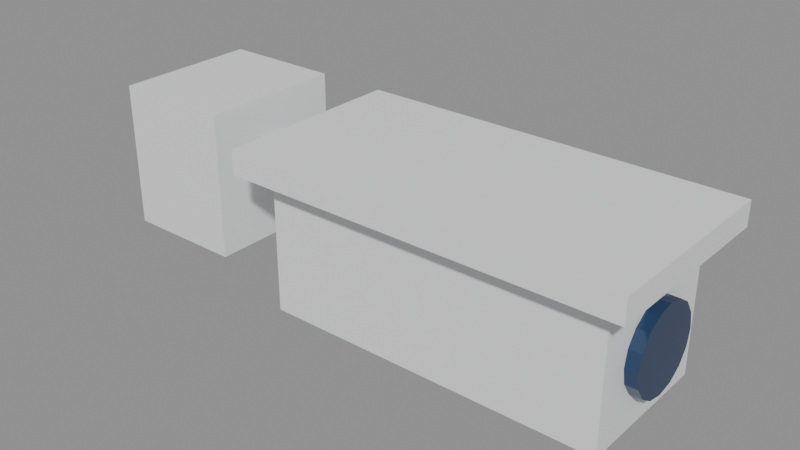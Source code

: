 # Source: SM_Prop_SecurityCamera.blend  (saved by Blender 5.3.31; exported with 4.5.12 LTS)
import bpy
from mathutils import Matrix  # noqa: F401  (used for matrix-valued properties, if any)

bpy.ops.wm.read_factory_settings(use_empty=True)
scene = bpy.context.scene
scene.name = 'Scene'

# ---- materials (node trees are filled in below, after node groups)
mat_wood = bpy.data.materials.new('Wood')
mat_wood.diffuse_color = (0.42, 0.28, 0.16, 1.0)
mat_woodlight = bpy.data.materials.new('WoodLight')
mat_woodlight.diffuse_color = (0.7, 0.55, 0.38, 1.0)
mat_metal = bpy.data.materials.new('Metal')
mat_metal.diffuse_color = (0.55, 0.56, 0.58, 1.0)
mat_metaldark = bpy.data.materials.new('MetalDark')
mat_metaldark.diffuse_color = (0.08, 0.08, 0.09, 1.0)
mat_plastic = bpy.data.materials.new('Plastic')
mat_plastic.diffuse_color = (0.06, 0.06, 0.07, 1.0)
mat_plasticwhite = bpy.data.materials.new('PlasticWhite')
mat_plasticwhite.diffuse_color = (0.85, 0.86, 0.87, 1.0)
mat_fabric = bpy.data.materials.new('Fabric')
mat_fabric.diffuse_color = (0.12, 0.18, 0.32, 1.0)
mat_fabricred = bpy.data.materials.new('FabricRed')
mat_fabricred.diffuse_color = (0.45, 0.07, 0.07, 1.0)
mat_concrete = bpy.data.materials.new('Concrete')
mat_concrete.diffuse_color = (0.55, 0.54, 0.52, 1.0)
mat_screen = bpy.data.materials.new('Screen')
mat_screen.diffuse_color = (0.02, 0.05, 0.12, 1.0)
mat_screenon = bpy.data.materials.new('ScreenOn')
mat_screenon.diffuse_color = (0.15, 0.45, 0.95, 1.0)
mat_glass = bpy.data.materials.new('Glass')
mat_glass.diffuse_color = (0.6, 0.75, 0.8, 1.0)
mat_leaf = bpy.data.materials.new('Leaf')
mat_leaf.diffuse_color = (0.12, 0.32, 0.1, 1.0)
mat_soil = bpy.data.materials.new('Soil')
mat_soil.diffuse_color = (0.18, 0.12, 0.08, 1.0)
mat_paintred = bpy.data.materials.new('PaintRed')
mat_paintred.diffuse_color = (0.75, 0.05, 0.04, 1.0)
mat_paintblue = bpy.data.materials.new('PaintBlue')
mat_paintblue.diffuse_color = (0.05, 0.2, 0.55, 1.0)
mat_paintyellow = bpy.data.materials.new('PaintYellow')
mat_paintyellow.diffuse_color = (0.95, 0.75, 0.1, 1.0)
mat_paintgreen = bpy.data.materials.new('PaintGreen')
mat_paintgreen.diffuse_color = (0.1, 0.35, 0.2, 1.0)
mat_paintorange = bpy.data.materials.new('PaintOrange')
mat_paintorange.diffuse_color = (1.0, 0.45, 0.08, 1.0)
mat_rubber = bpy.data.materials.new('Rubber')
mat_rubber.diffuse_color = (0.02, 0.02, 0.02, 1.0)
mat_paper = bpy.data.materials.new('Paper')
mat_paper.diffuse_color = (0.9, 0.88, 0.82, 1.0)
mat_ntnublue = bpy.data.materials.new('NTNUBlue')
mat_ntnublue.diffuse_color = (0.0, 0.25, 0.55, 1.0)

# ---- material node trees
mat_wood.use_nodes = True; mat_wood.node_tree.nodes.clear()
_N = mat_wood.node_tree.nodes; _L = mat_wood.node_tree.links
n0 = _N.new('ShaderNodeBsdfPrincipled'); n0.name = 'Principled BSDF'; n0.location = (-200, 100)
n0.inputs[0].default_value = (0.42, 0.28, 0.16, 1.0)
n0.inputs[2].default_value = 0.55
n0.inputs[10].default_value = 0.005
n1 = _N.new('ShaderNodeOutputMaterial'); n1.name = 'Material Output'; n1.location = (200, 100)
_L.new(n0.outputs[0], n1.inputs[0])
n1.is_active_output = True
mat_woodlight.use_nodes = True; mat_woodlight.node_tree.nodes.clear()
_N = mat_woodlight.node_tree.nodes; _L = mat_woodlight.node_tree.links
n0 = _N.new('ShaderNodeBsdfPrincipled'); n0.name = 'Principled BSDF'; n0.location = (-200, 100)
n0.inputs[0].default_value = (0.7, 0.55, 0.38, 1.0)
n0.inputs[2].default_value = 0.55
n0.inputs[10].default_value = 0.005
n1 = _N.new('ShaderNodeOutputMaterial'); n1.name = 'Material Output'; n1.location = (200, 100)
_L.new(n0.outputs[0], n1.inputs[0])
n1.is_active_output = True
mat_metal.use_nodes = True; mat_metal.node_tree.nodes.clear()
_N = mat_metal.node_tree.nodes; _L = mat_metal.node_tree.links
n0 = _N.new('ShaderNodeBsdfPrincipled'); n0.name = 'Principled BSDF'; n0.location = (-200, 100)
n0.inputs[0].default_value = (0.55, 0.56, 0.58, 1.0)
n0.inputs[1].default_value = 0.9
n0.inputs[2].default_value = 0.35
n0.inputs[10].default_value = 0.005
n1 = _N.new('ShaderNodeOutputMaterial'); n1.name = 'Material Output'; n1.location = (200, 100)
_L.new(n0.outputs[0], n1.inputs[0])
n1.is_active_output = True
mat_metaldark.use_nodes = True; mat_metaldark.node_tree.nodes.clear()
_N = mat_metaldark.node_tree.nodes; _L = mat_metaldark.node_tree.links
n0 = _N.new('ShaderNodeBsdfPrincipled'); n0.name = 'Principled BSDF'; n0.location = (-200, 100)
n0.inputs[0].default_value = (0.08, 0.08, 0.09, 1.0)
n0.inputs[1].default_value = 0.7
n0.inputs[10].default_value = 0.005
n1 = _N.new('ShaderNodeOutputMaterial'); n1.name = 'Material Output'; n1.location = (200, 100)
_L.new(n0.outputs[0], n1.inputs[0])
n1.is_active_output = True
mat_plastic.use_nodes = True; mat_plastic.node_tree.nodes.clear()
_N = mat_plastic.node_tree.nodes; _L = mat_plastic.node_tree.links
n0 = _N.new('ShaderNodeBsdfPrincipled'); n0.name = 'Principled BSDF'; n0.location = (-200, 100)
n0.inputs[0].default_value = (0.06, 0.06, 0.07, 1.0)
n0.inputs[2].default_value = 0.6
n0.inputs[10].default_value = 0.005
n1 = _N.new('ShaderNodeOutputMaterial'); n1.name = 'Material Output'; n1.location = (200, 100)
_L.new(n0.outputs[0], n1.inputs[0])
n1.is_active_output = True
mat_plasticwhite.use_nodes = True; mat_plasticwhite.node_tree.nodes.clear()
_N = mat_plasticwhite.node_tree.nodes; _L = mat_plasticwhite.node_tree.links
n0 = _N.new('ShaderNodeBsdfPrincipled'); n0.name = 'Principled BSDF'; n0.location = (-200, 100)
n0.inputs[0].default_value = (0.85, 0.86, 0.87, 1.0)
n0.inputs[10].default_value = 0.005
n1 = _N.new('ShaderNodeOutputMaterial'); n1.name = 'Material Output'; n1.location = (200, 100)
_L.new(n0.outputs[0], n1.inputs[0])
n1.is_active_output = True
mat_fabric.use_nodes = True; mat_fabric.node_tree.nodes.clear()
_N = mat_fabric.node_tree.nodes; _L = mat_fabric.node_tree.links
n0 = _N.new('ShaderNodeBsdfPrincipled'); n0.name = 'Principled BSDF'; n0.location = (-200, 100)
n0.inputs[0].default_value = (0.12, 0.18, 0.32, 1.0)
n0.inputs[2].default_value = 0.95
n0.inputs[10].default_value = 0.005
n1 = _N.new('ShaderNodeOutputMaterial'); n1.name = 'Material Output'; n1.location = (200, 100)
_L.new(n0.outputs[0], n1.inputs[0])
n1.is_active_output = True
mat_fabricred.use_nodes = True; mat_fabricred.node_tree.nodes.clear()
_N = mat_fabricred.node_tree.nodes; _L = mat_fabricred.node_tree.links
n0 = _N.new('ShaderNodeBsdfPrincipled'); n0.name = 'Principled BSDF'; n0.location = (-200, 100)
n0.inputs[0].default_value = (0.45, 0.07, 0.07, 1.0)
n0.inputs[2].default_value = 0.95
n0.inputs[10].default_value = 0.005
n1 = _N.new('ShaderNodeOutputMaterial'); n1.name = 'Material Output'; n1.location = (200, 100)
_L.new(n0.outputs[0], n1.inputs[0])
n1.is_active_output = True
mat_concrete.use_nodes = True; mat_concrete.node_tree.nodes.clear()
_N = mat_concrete.node_tree.nodes; _L = mat_concrete.node_tree.links
n0 = _N.new('ShaderNodeBsdfPrincipled'); n0.name = 'Principled BSDF'; n0.location = (-200, 100)
n0.inputs[0].default_value = (0.55, 0.54, 0.52, 1.0)
n0.inputs[2].default_value = 0.9
n0.inputs[10].default_value = 0.005
n1 = _N.new('ShaderNodeOutputMaterial'); n1.name = 'Material Output'; n1.location = (200, 100)
_L.new(n0.outputs[0], n1.inputs[0])
n1.is_active_output = True
mat_screen.use_nodes = True; mat_screen.node_tree.nodes.clear()
_N = mat_screen.node_tree.nodes; _L = mat_screen.node_tree.links
n0 = _N.new('ShaderNodeBsdfPrincipled'); n0.name = 'Principled BSDF'; n0.location = (-200, 100)
n0.inputs[0].default_value = (0.02, 0.05, 0.12, 1.0)
n0.inputs[1].default_value = 0.2
n0.inputs[2].default_value = 0.1
n0.inputs[10].default_value = 0.005
n1 = _N.new('ShaderNodeOutputMaterial'); n1.name = 'Material Output'; n1.location = (200, 100)
_L.new(n0.outputs[0], n1.inputs[0])
n1.is_active_output = True
mat_screenon.use_nodes = True; mat_screenon.node_tree.nodes.clear()
_N = mat_screenon.node_tree.nodes; _L = mat_screenon.node_tree.links
n0 = _N.new('ShaderNodeBsdfPrincipled'); n0.name = 'Principled BSDF'; n0.location = (-200, 100)
n0.inputs[0].default_value = (0.15, 0.45, 0.95, 1.0)
n0.inputs[2].default_value = 0.2
n0.inputs[10].default_value = 0.005
n1 = _N.new('ShaderNodeOutputMaterial'); n1.name = 'Material Output'; n1.location = (200, 100)
_L.new(n0.outputs[0], n1.inputs[0])
n1.is_active_output = True
mat_glass.use_nodes = True; mat_glass.node_tree.nodes.clear()
_N = mat_glass.node_tree.nodes; _L = mat_glass.node_tree.links
n0 = _N.new('ShaderNodeBsdfPrincipled'); n0.name = 'Principled BSDF'; n0.location = (-200, 100)
n0.inputs[0].default_value = (0.6, 0.75, 0.8, 1.0)
n0.inputs[1].default_value = 0.3
n0.inputs[2].default_value = 0.05
n0.inputs[10].default_value = 0.005
n1 = _N.new('ShaderNodeOutputMaterial'); n1.name = 'Material Output'; n1.location = (200, 100)
_L.new(n0.outputs[0], n1.inputs[0])
n1.is_active_output = True
mat_leaf.use_nodes = True; mat_leaf.node_tree.nodes.clear()
_N = mat_leaf.node_tree.nodes; _L = mat_leaf.node_tree.links
n0 = _N.new('ShaderNodeBsdfPrincipled'); n0.name = 'Principled BSDF'; n0.location = (-200, 100)
n0.inputs[0].default_value = (0.12, 0.32, 0.1, 1.0)
n0.inputs[2].default_value = 0.7
n0.inputs[10].default_value = 0.005
n1 = _N.new('ShaderNodeOutputMaterial'); n1.name = 'Material Output'; n1.location = (200, 100)
_L.new(n0.outputs[0], n1.inputs[0])
n1.is_active_output = True
mat_soil.use_nodes = True; mat_soil.node_tree.nodes.clear()
_N = mat_soil.node_tree.nodes; _L = mat_soil.node_tree.links
n0 = _N.new('ShaderNodeBsdfPrincipled'); n0.name = 'Principled BSDF'; n0.location = (-200, 100)
n0.inputs[0].default_value = (0.18, 0.12, 0.08, 1.0)
n0.inputs[2].default_value = 1.0
n0.inputs[10].default_value = 0.005
n1 = _N.new('ShaderNodeOutputMaterial'); n1.name = 'Material Output'; n1.location = (200, 100)
_L.new(n0.outputs[0], n1.inputs[0])
n1.is_active_output = True
mat_paintred.use_nodes = True; mat_paintred.node_tree.nodes.clear()
_N = mat_paintred.node_tree.nodes; _L = mat_paintred.node_tree.links
n0 = _N.new('ShaderNodeBsdfPrincipled'); n0.name = 'Principled BSDF'; n0.location = (-200, 100)
n0.inputs[0].default_value = (0.75, 0.05, 0.04, 1.0)
n0.inputs[2].default_value = 0.4
n0.inputs[10].default_value = 0.005
n1 = _N.new('ShaderNodeOutputMaterial'); n1.name = 'Material Output'; n1.location = (200, 100)
_L.new(n0.outputs[0], n1.inputs[0])
n1.is_active_output = True
mat_paintblue.use_nodes = True; mat_paintblue.node_tree.nodes.clear()
_N = mat_paintblue.node_tree.nodes; _L = mat_paintblue.node_tree.links
n0 = _N.new('ShaderNodeBsdfPrincipled'); n0.name = 'Principled BSDF'; n0.location = (-200, 100)
n0.inputs[0].default_value = (0.05, 0.2, 0.55, 1.0)
n0.inputs[2].default_value = 0.4
n0.inputs[10].default_value = 0.005
n1 = _N.new('ShaderNodeOutputMaterial'); n1.name = 'Material Output'; n1.location = (200, 100)
_L.new(n0.outputs[0], n1.inputs[0])
n1.is_active_output = True
mat_paintyellow.use_nodes = True; mat_paintyellow.node_tree.nodes.clear()
_N = mat_paintyellow.node_tree.nodes; _L = mat_paintyellow.node_tree.links
n0 = _N.new('ShaderNodeBsdfPrincipled'); n0.name = 'Principled BSDF'; n0.location = (-200, 100)
n0.inputs[0].default_value = (0.95, 0.75, 0.1, 1.0)
n0.inputs[2].default_value = 0.45
n0.inputs[10].default_value = 0.005
n1 = _N.new('ShaderNodeOutputMaterial'); n1.name = 'Material Output'; n1.location = (200, 100)
_L.new(n0.outputs[0], n1.inputs[0])
n1.is_active_output = True
mat_paintgreen.use_nodes = True; mat_paintgreen.node_tree.nodes.clear()
_N = mat_paintgreen.node_tree.nodes; _L = mat_paintgreen.node_tree.links
n0 = _N.new('ShaderNodeBsdfPrincipled'); n0.name = 'Principled BSDF'; n0.location = (-200, 100)
n0.inputs[0].default_value = (0.1, 0.35, 0.2, 1.0)
n0.inputs[2].default_value = 0.45
n0.inputs[10].default_value = 0.005
n1 = _N.new('ShaderNodeOutputMaterial'); n1.name = 'Material Output'; n1.location = (200, 100)
_L.new(n0.outputs[0], n1.inputs[0])
n1.is_active_output = True
mat_paintorange.use_nodes = True; mat_paintorange.node_tree.nodes.clear()
_N = mat_paintorange.node_tree.nodes; _L = mat_paintorange.node_tree.links
n0 = _N.new('ShaderNodeBsdfPrincipled'); n0.name = 'Principled BSDF'; n0.location = (-200, 100)
n0.inputs[0].default_value = (1.0, 0.45, 0.08, 1.0)
n0.inputs[2].default_value = 0.45
n0.inputs[10].default_value = 0.005
n1 = _N.new('ShaderNodeOutputMaterial'); n1.name = 'Material Output'; n1.location = (200, 100)
_L.new(n0.outputs[0], n1.inputs[0])
n1.is_active_output = True
mat_rubber.use_nodes = True; mat_rubber.node_tree.nodes.clear()
_N = mat_rubber.node_tree.nodes; _L = mat_rubber.node_tree.links
n0 = _N.new('ShaderNodeBsdfPrincipled'); n0.name = 'Principled BSDF'; n0.location = (-200, 100)
n0.inputs[0].default_value = (0.02, 0.02, 0.02, 1.0)
n0.inputs[2].default_value = 0.95
n0.inputs[10].default_value = 0.005
n1 = _N.new('ShaderNodeOutputMaterial'); n1.name = 'Material Output'; n1.location = (200, 100)
_L.new(n0.outputs[0], n1.inputs[0])
n1.is_active_output = True
mat_paper.use_nodes = True; mat_paper.node_tree.nodes.clear()
_N = mat_paper.node_tree.nodes; _L = mat_paper.node_tree.links
n0 = _N.new('ShaderNodeBsdfPrincipled'); n0.name = 'Principled BSDF'; n0.location = (-200, 100)
n0.inputs[0].default_value = (0.9, 0.88, 0.82, 1.0)
n0.inputs[2].default_value = 0.9
n0.inputs[10].default_value = 0.005
n1 = _N.new('ShaderNodeOutputMaterial'); n1.name = 'Material Output'; n1.location = (200, 100)
_L.new(n0.outputs[0], n1.inputs[0])
n1.is_active_output = True
mat_ntnublue.use_nodes = True; mat_ntnublue.node_tree.nodes.clear()
_N = mat_ntnublue.node_tree.nodes; _L = mat_ntnublue.node_tree.links
n0 = _N.new('ShaderNodeBsdfPrincipled'); n0.name = 'Principled BSDF'; n0.location = (-200, 100)
n0.inputs[0].default_value = (0.0, 0.25, 0.55, 1.0)
n0.inputs[2].default_value = 0.4
n0.inputs[10].default_value = 0.005
n1 = _N.new('ShaderNodeOutputMaterial'); n1.name = 'Material Output'; n1.location = (200, 100)
_L.new(n0.outputs[0], n1.inputs[0])
n1.is_active_output = True

# ---- meshes
me_sm_prop_securitycamera = bpy.data.meshes.new('SM_Prop_SecurityCamera')
me_sm_prop_securitycamera.from_pydata([(-0.1, 0.06, -0.06), (0.0, 0.06, -0.06), (0.0, -0.06, -0.06), (-0.1, -0.06, -0.06), (-0.1, 0.06, 0.06), (0.0, 0.06, 0.06), (0.0, -0.06, 0.06), (-0.1, -0.06, 0.06), (-0.01, 0.015, -0.015), (0.11, 0.015, -0.015), (0.11, -0.015, -0.015), (-0.01, -0.015, -0.015), (-0.01, 0.015, 0.015), (0.11, 0.015, 0.015), (0.11, -0.015, 0.015), (-0.01, -0.015, 0.015), (0.06, 0.06, -0.085), (0.34, 0.06, -0.085), (0.34, -0.06, -0.085), (0.06, -0.06, -0.085), (0.06, 0.06, 0.025), (0.34, 0.06, 0.025), (0.34, -0.06, 0.025), (0.06, -0.06, 0.025), (0.04, 0.08, 0.03), (0.36, 0.08, 0.03), (0.36, -0.08, 0.03), (0.04, -0.08, 0.03), (0.04, 0.08, 0.05), (0.36, 0.08, 0.05), (0.36, -0.08, 0.05), (0.04, -0.08, 0.05), (0.34, 0.0, -0.065), (0.34, -0.01339, -0.06234), (0.34, -0.02475, -0.05475), (0.34, -0.03234, -0.04339), (0.34, -0.035, -0.03), (0.34, -0.03234, -0.01661), (0.34, -0.02475, -0.005251), (0.34, -0.01339, 0.002336), (0.34, -4.286e-18, 0.005), (0.34, 0.01339, 0.002336), (0.34, 0.02475, -0.005251), (0.34, 0.03234, -0.01661), (0.34, 0.035, -0.03), (0.34, 0.03234, -0.04339), (0.34, 0.02475, -0.05475), (0.34, 0.01339, -0.06234), (0.35, 0.0, -0.065), (0.35, -0.01339, -0.06234), (0.35, -0.02475, -0.05475), (0.35, -0.03234, -0.04339), (0.35, -0.035, -0.03), (0.35, -0.03234, -0.01661), (0.35, -0.02475, -0.005251), (0.35, -0.01339, 0.002336), (0.35, -4.286e-18, 0.005), (0.35, 0.01339, 0.002336), (0.35, 0.02475, -0.005251), (0.35, 0.03234, -0.01661), (0.35, 0.035, -0.03), (0.35, 0.03234, -0.04339), (0.35, 0.02475, -0.05475), (0.35, 0.01339, -0.06234)], [], [(0, 1, 2, 3), (4, 7, 6, 5), (0, 4, 5, 1), (1, 5, 6, 2), (2, 6, 7, 3), (3, 7, 4, 0), (8, 9, 10, 11), (12, 15, 14, 13), (8, 12, 13, 9), (9, 13, 14, 10), (10, 14, 15, 11), (11, 15, 12, 8), (16, 17, 18, 19), (20, 23, 22, 21), (16, 20, 21, 17), (17, 21, 22, 18), (18, 22, 23, 19), (19, 23, 20, 16), (24, 25, 26, 27), (28, 31, 30, 29), (24, 28, 29, 25), (25, 29, 30, 26), (26, 30, 31, 27), (27, 31, 28, 24), (47, 32, 33, 34, 35, 36, 37, 38, 39, 40, 41, 42, 43, 44, 45, 46), (48, 63, 62, 61, 60, 59, 58, 57, 56, 55, 54, 53, 52, 51, 50, 49), (32, 48, 49, 33), (33, 49, 50, 34), (34, 50, 51, 35), (35, 51, 52, 36), (36, 52, 53, 37), (37, 53, 54, 38), (38, 54, 55, 39), (39, 55, 56, 40), (40, 56, 57, 41), (41, 57, 58, 42), (42, 58, 59, 43), (43, 59, 60, 44), (44, 60, 61, 45), (45, 61, 62, 46), (46, 62, 63, 47), (47, 63, 48, 32)])
me_sm_prop_securitycamera.polygons.foreach_set('material_index', [5, 5, 5, 5, 5, 5, 5, 5, 5, 5, 5, 5, 5, 5, 5, 5, 5, 5, 5, 5, 5, 5, 5, 5, 9, 9, 9, 9, 9, 9, 9, 9, 9, 9, 9, 9, 9, 9, 9, 9, 9, 9])
_uv = me_sm_prop_securitycamera.uv_layers.new(name='Float2')
_uv.uv.foreach_set('vector', [-0.05, 0.03, 0.0, 0.03, 0.0, -0.03, -0.05, -0.03, -0.05, 0.03, -0.05, -0.03, 0.0, -0.03, 0.0, 0.03, -0.05, -0.03, -0.05, 0.03, 0.0, 0.03, 0.0, -0.03, 0.03, -0.03, 0.03, 0.03, -0.03, 0.03, -0.03, -0.03, 0.0, -0.03, 0.0, 0.03, -0.05, 0.03, -0.05, -0.03, -0.03, -0.03, -0.03, 0.03, 0.03, 0.03, 0.03, -0.03, -0.005, 0.0075, 0.055, 0.0075, 0.055, -0.0075, -0.005, -0.0075, -0.005, 0.0075, -0.005, -0.0075, 0.055, -0.0075, 0.055, 0.0075, -0.005, -0.0075, -0.005, 0.0075, 0.055, 0.0075, 0.055, -0.0075, 0.0075, -0.0075, 0.0075, 0.0075, -0.0075, 0.0075, -0.0075, -0.0075, 0.055, -0.0075, 0.055, 0.0075, -0.005, 0.0075, -0.005, -0.0075, -0.0075, -0.0075, -0.0075, 0.0075, 0.0075, 0.0075, 0.0075, -0.0075, 0.03, 0.03, 0.17, 0.03, 0.17, -0.03, 0.03, -0.03, 0.03, 0.03, 0.03, -0.03, 0.17, -0.03, 0.17, 0.03, 0.03, -0.0425, 0.03, 0.0125, 0.17, 0.0125, 0.17, -0.0425, 0.03, -0.0425, 0.03, 0.0125, -0.03, 0.0125, -0.03, -0.0425, 0.17, -0.0425, 0.17, 0.0125, 0.03, 0.0125, 0.03, -0.0425, -0.03, -0.0425, -0.03, 0.0125, 0.03, 0.0125, 0.03, -0.0425, 0.02, 0.04, 0.18, 0.04, 0.18, -0.04, 0.02, -0.04, 0.02, 0.04, 0.02, -0.04, 0.18, -0.04, 0.18, 0.04, 0.02, 0.015, 0.02, 0.025, 0.18, 0.025, 0.18, 0.015, 0.04, 0.015, 0.04, 0.025, -0.04, 0.025, -0.04, 0.015, 0.18, 0.015, 0.18, 0.025, 0.02, 0.025, 0.02, 0.015, -0.04, 0.015, -0.04, 0.025, 0.04, 0.025, 0.04, 0.015, 0.006697, -0.03117, 0.0, -0.0325, -0.006697, -0.03117, -0.01237, -0.02737, -0.01617, -0.0217, -0.0175, -0.015, -0.01617, -0.008303, -0.01237, -0.002626, -0.006697, 0.001168, -2.143e-18, 0.0025, 0.006697, 0.001168, 0.01237, -0.002626, 0.01617, -0.008303, 0.0175, -0.015, 0.01617, -0.0217, 0.01237, -0.02737, 0.0, -0.0325, 0.006697, -0.03117, 0.01237, -0.02737, 0.01617, -0.0217, 0.0175, -0.015, 0.01617, -0.008303, 0.01237, -0.002626, 0.006697, 0.001168, -2.143e-18, 0.0025, -0.006697, 0.001168, -0.01237, -0.002626, -0.01617, -0.008303, -0.0175, -0.015, -0.01617, -0.0217, -0.01237, -0.02737, -0.006697, -0.03117, 0.17, 0.0, 0.175, 0.0, 0.175, -0.006697, 0.17, -0.006697, 0.17, -0.006697, 0.175, -0.006697, 0.175, -0.01237, 0.17, -0.01237, 0.17, -0.02737, 0.175, -0.02737, 0.175, -0.0217, 0.17, -0.0217, 0.17, -0.0217, 0.175, -0.0217, 0.175, -0.015, 0.17, -0.015, 0.17, -0.015, 0.175, -0.015, 0.175, -0.008303, 0.17, -0.008303, 0.17, -0.008303, 0.175, -0.008303, 0.175, -0.002626, 0.17, -0.002626, 0.17, -0.01237, 0.175, -0.01237, 0.175, -0.006697, 0.17, -0.006697, 0.17, -0.006697, 0.175, -0.006697, 0.175, -2.143e-18, 0.17, -2.143e-18, 0.17, -2.143e-18, 0.175, -2.143e-18, 0.175, 0.006697, 0.17, 0.006697, 0.17, 0.006697, 0.175, 0.006697, 0.175, 0.01237, 0.17, 0.01237, 0.17, -0.002626, 0.175, -0.002626, 0.175, -0.008303, 0.17, -0.008303, 0.17, -0.008303, 0.175, -0.008303, 0.175, -0.015, 0.17, -0.015, 0.17, -0.015, 0.175, -0.015, 0.175, -0.0217, 0.17, -0.0217, 0.17, -0.0217, 0.175, -0.0217, 0.175, -0.02737, 0.17, -0.02737, 0.17, 0.01237, 0.175, 0.01237, 0.175, 0.006697, 0.17, 0.006697, 0.17, 0.006697, 0.175, 0.006697, 0.175, 0.0, 0.17, 0.0])
me_sm_prop_securitycamera.materials.append(mat_wood)
me_sm_prop_securitycamera.materials.append(mat_woodlight)
me_sm_prop_securitycamera.materials.append(mat_metal)
me_sm_prop_securitycamera.materials.append(mat_metaldark)
me_sm_prop_securitycamera.materials.append(mat_plastic)
me_sm_prop_securitycamera.materials.append(mat_plasticwhite)
me_sm_prop_securitycamera.materials.append(mat_fabric)
me_sm_prop_securitycamera.materials.append(mat_fabricred)
me_sm_prop_securitycamera.materials.append(mat_concrete)
me_sm_prop_securitycamera.materials.append(mat_screen)
me_sm_prop_securitycamera.materials.append(mat_screenon)
me_sm_prop_securitycamera.materials.append(mat_glass)
me_sm_prop_securitycamera.materials.append(mat_leaf)
me_sm_prop_securitycamera.materials.append(mat_soil)
me_sm_prop_securitycamera.materials.append(mat_paintred)
me_sm_prop_securitycamera.materials.append(mat_paintblue)
me_sm_prop_securitycamera.materials.append(mat_paintyellow)
me_sm_prop_securitycamera.materials.append(mat_paintgreen)
me_sm_prop_securitycamera.materials.append(mat_paintorange)
me_sm_prop_securitycamera.materials.append(mat_rubber)
me_sm_prop_securitycamera.materials.append(mat_paper)
me_sm_prop_securitycamera.materials.append(mat_ntnublue)
me_sm_prop_securitycamera.update()

# ---- objects
ob_sm_prop_securitycamera = bpy.data.objects.new('SM_Prop_SecurityCamera', me_sm_prop_securitycamera)

# ---- transforms, parenting, visibility, modifiers, constraints
ob_sm_prop_securitycamera.location = (0.0, 0.0, 0.0)

# ---- collection membership
scene.collection.objects.link(ob_sm_prop_securitycamera)

# ---- scene / render settings (as saved in the file)
scene.frame_start = 1; scene.frame_end = 250; scene.frame_set(1)
scene.render.engine = 'BLENDER_EEVEE_NEXT'
scene.render.bake_bias = 0.0
scene.render.bake_samples = 0
scene.render.compositor_device = 'GPU'
scene.eevee.use_volume_custom_range = False
scene.eevee.fast_gi_thickness_near = 0.1
scene.eevee.fast_gi_thickness_far = 0.0
scene.eevee.ray_tracing_options.screen_trace_thickness = 0.1
bpy.context.view_layer.update()

# ---- added for rendering (the .blend has no active camera and no usable light): camera, sun + grey world if the file has none
cam_auto = bpy.data.cameras.new('AutoCamera')
cam_auto.lens = 50.0
cam_auto.sensor_width = 36.0
cam_auto.clip_end = 1000.0
ob_auto_camera = bpy.data.objects.new('AutoCamera', cam_auto)
scene.collection.objects.link(ob_auto_camera)
ob_auto_camera.location = (0.600161, -0.564193, 0.363629)
ob_auto_camera.rotation_euler = (1.09748, -7.21219e-08, 0.694738)
scene.camera = ob_auto_camera
light_auto_sun = bpy.data.lights.new('AutoSun', 'SUN')
light_auto_sun.energy = 3.0
light_auto_sun.angle = 0.0523599
ob_auto_sun = bpy.data.objects.new('AutoSun', light_auto_sun)
scene.collection.objects.link(ob_auto_sun)
ob_auto_sun.rotation_euler = (0.872665, 0.174533, 0.523599)
if scene.world is None:
    world_auto = bpy.data.worlds.new('AutoWorld')
    world_auto.color = (0.3, 0.3, 0.3)
    scene.world = world_auto
bpy.context.view_layer.update()

